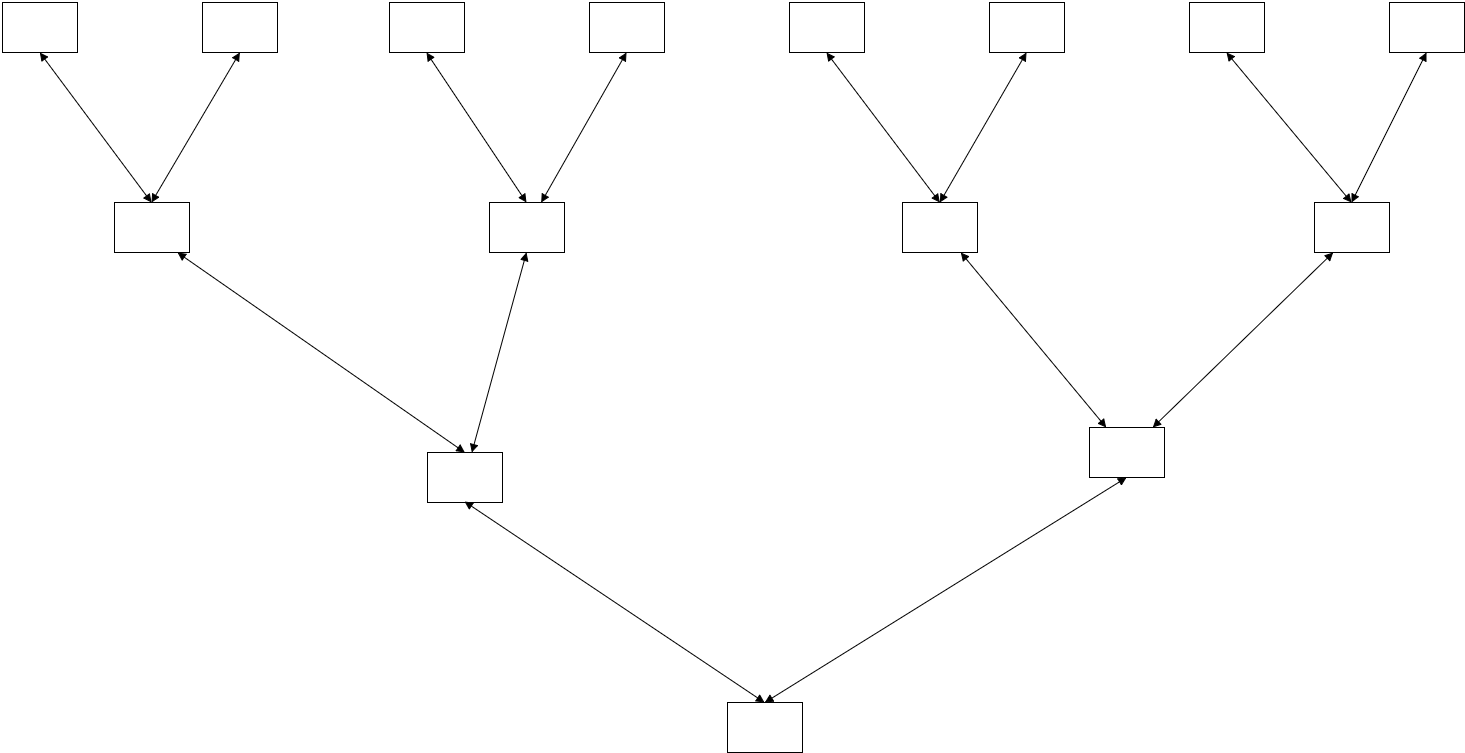

The diagram above was exported from draw.io. Its source (the exported page's mxGraphModel, read from the mxfile embedded in the PNG):
<mxGraphModel dx="2383" dy="1210" grid="1" gridSize="25" guides="1" tooltips="1" connect="1" arrows="1" fold="1" page="1" pageScale="1" pageWidth="1650" pageHeight="1100" background="#ffffff" math="0" shadow="0">
  <root>
    <mxCell id="0" />
    <mxCell id="1" parent="0" />
    <mxCell id="7d798d97492c9643-1" value="" style="whiteSpace=wrap;html=1;" vertex="1" parent="1">
      <mxGeometry x="63" y="125" width="75" height="50" as="geometry" />
    </mxCell>
    <mxCell id="7d798d97492c9643-2" value="" style="whiteSpace=wrap;html=1;" vertex="1" parent="1">
      <mxGeometry x="263" y="125" width="75" height="50" as="geometry" />
    </mxCell>
    <mxCell id="7d798d97492c9643-3" value="" style="whiteSpace=wrap;html=1;" vertex="1" parent="1">
      <mxGeometry x="1450" y="125" width="75" height="50" as="geometry" />
    </mxCell>
    <mxCell id="7d798d97492c9643-4" value="" style="whiteSpace=wrap;html=1;" vertex="1" parent="1">
      <mxGeometry x="1250" y="125" width="75" height="50" as="geometry" />
    </mxCell>
    <mxCell id="7d798d97492c9643-5" value="" style="whiteSpace=wrap;html=1;" vertex="1" parent="1">
      <mxGeometry x="1050" y="125" width="75" height="50" as="geometry" />
    </mxCell>
    <mxCell id="7d798d97492c9643-6" value="" style="whiteSpace=wrap;html=1;" vertex="1" parent="1">
      <mxGeometry x="850" y="125" width="75" height="50" as="geometry" />
    </mxCell>
    <mxCell id="7d798d97492c9643-7" value="" style="whiteSpace=wrap;html=1;" vertex="1" parent="1">
      <mxGeometry x="650" y="125" width="75" height="50" as="geometry" />
    </mxCell>
    <mxCell id="7d798d97492c9643-8" value="" style="whiteSpace=wrap;html=1;" vertex="1" parent="1">
      <mxGeometry x="450" y="125" width="75" height="50" as="geometry" />
    </mxCell>
    <mxCell id="7d798d97492c9643-9" value="" style="whiteSpace=wrap;html=1;" vertex="1" parent="1">
      <mxGeometry x="175" y="325" width="75" height="50" as="geometry" />
    </mxCell>
    <mxCell id="7d798d97492c9643-10" value="" style="whiteSpace=wrap;html=1;" vertex="1" parent="1">
      <mxGeometry x="550" y="325" width="75" height="50" as="geometry" />
    </mxCell>
    <mxCell id="7d798d97492c9643-11" value="" style="whiteSpace=wrap;html=1;" vertex="1" parent="1">
      <mxGeometry x="963" y="325" width="75" height="50" as="geometry" />
    </mxCell>
    <mxCell id="7d798d97492c9643-12" value="" style="whiteSpace=wrap;html=1;" vertex="1" parent="1">
      <mxGeometry x="1375" y="325" width="75" height="50" as="geometry" />
    </mxCell>
    <mxCell id="7d798d97492c9643-13" value="" style="whiteSpace=wrap;html=1;" vertex="1" parent="1">
      <mxGeometry x="488" y="575" width="75" height="50" as="geometry" />
    </mxCell>
    <mxCell id="7d798d97492c9643-14" value="" style="whiteSpace=wrap;html=1;" vertex="1" parent="1">
      <mxGeometry x="1150" y="550" width="75" height="50" as="geometry" />
    </mxCell>
    <mxCell id="7d798d97492c9643-15" value="" style="whiteSpace=wrap;html=1;" vertex="1" parent="1">
      <mxGeometry x="788" y="825" width="75" height="50" as="geometry" />
    </mxCell>
    <mxCell id="7d798d97492c9643-17" value="" style="endArrow=block;startArrow=block;endFill=1;startFill=1;html=1;" edge="1" parent="1">
      <mxGeometry width="160" relative="1" as="geometry">
        <mxPoint x="525" y="624" as="sourcePoint" />
        <mxPoint x="825" y="825" as="targetPoint" />
      </mxGeometry>
    </mxCell>
    <mxCell id="7d798d97492c9643-18" value="" style="endArrow=block;startArrow=block;endFill=1;startFill=1;html=1;entryX=0.5;entryY=0;" edge="1" parent="1" target="7d798d97492c9643-13">
      <mxGeometry x="238" y="374.9999999999998" width="160" as="geometry">
        <mxPoint x="238" y="374.9999999999998" as="sourcePoint" />
        <mxPoint x="488" y="576" as="targetPoint" />
      </mxGeometry>
    </mxCell>
    <mxCell id="7d798d97492c9643-19" value="" style="endArrow=block;startArrow=block;endFill=1;startFill=1;html=1;entryX=0.5;entryY=0;exitX=0.5;exitY=1;" edge="1" parent="1" source="7d798d97492c9643-1" target="7d798d97492c9643-9">
      <mxGeometry x="88" y="173.99999999999977" width="160" as="geometry">
        <mxPoint x="88" y="173.99999999999977" as="sourcePoint" />
        <mxPoint x="338" y="375" as="targetPoint" />
      </mxGeometry>
    </mxCell>
    <mxCell id="7d798d97492c9643-20" value="" style="endArrow=block;startArrow=block;endFill=1;startFill=1;html=1;exitX=0.5;exitY=1;entryX=0.5;entryY=0;" edge="1" parent="1" source="7d798d97492c9643-14" target="7d798d97492c9643-15">
      <mxGeometry x="600" y="698.9999999999998" width="160" as="geometry">
        <mxPoint x="600" y="698.9999999999998" as="sourcePoint" />
        <mxPoint x="850" y="900" as="targetPoint" />
      </mxGeometry>
    </mxCell>
    <mxCell id="7d798d97492c9643-21" value="" style="endArrow=block;startArrow=block;endFill=1;startFill=1;html=1;exitX=0.25;exitY=1;" edge="1" parent="1" source="7d798d97492c9643-12" target="7d798d97492c9643-14">
      <mxGeometry x="625" y="723.9999999999998" width="160" as="geometry">
        <mxPoint x="625" y="723.9999999999998" as="sourcePoint" />
        <mxPoint x="875" y="925" as="targetPoint" />
      </mxGeometry>
    </mxCell>
    <mxCell id="7d798d97492c9643-22" value="" style="endArrow=block;startArrow=block;endFill=1;startFill=1;html=1;exitX=0.5;exitY=1;" edge="1" parent="1" source="7d798d97492c9643-10" target="7d798d97492c9643-13">
      <mxGeometry x="575" y="349.9999999999998" width="160" as="geometry">
        <mxPoint x="575" y="349.9999999999998" as="sourcePoint" />
        <mxPoint x="825" y="551" as="targetPoint" />
      </mxGeometry>
    </mxCell>
    <mxCell id="7d798d97492c9643-23" value="" style="endArrow=block;startArrow=block;endFill=1;startFill=1;html=1;" edge="1" parent="1" source="7d798d97492c9643-11" target="7d798d97492c9643-14">
      <mxGeometry x="675" y="773.9999999999998" width="160" as="geometry">
        <mxPoint x="675" y="773.9999999999998" as="sourcePoint" />
        <mxPoint x="925" y="975" as="targetPoint" />
      </mxGeometry>
    </mxCell>
    <mxCell id="7d798d97492c9643-24" value="" style="endArrow=block;startArrow=block;endFill=1;startFill=1;html=1;exitX=0.5;exitY=1;entryX=0.5;entryY=0;" edge="1" parent="1" source="7d798d97492c9643-2" target="7d798d97492c9643-9">
      <mxGeometry x="700" y="798.9999999999998" width="160" as="geometry">
        <mxPoint x="700" y="798.9999999999998" as="sourcePoint" />
        <mxPoint x="950" y="1000" as="targetPoint" />
      </mxGeometry>
    </mxCell>
    <mxCell id="7d798d97492c9643-25" value="" style="endArrow=block;startArrow=block;endFill=1;startFill=1;html=1;exitX=0.5;exitY=1;entryX=0.5;entryY=0;" edge="1" parent="1" source="7d798d97492c9643-8" target="7d798d97492c9643-10">
      <mxGeometry x="725" y="823.9999999999998" width="160" as="geometry">
        <mxPoint x="725" y="823.9999999999998" as="sourcePoint" />
        <mxPoint x="975" y="1025" as="targetPoint" />
      </mxGeometry>
    </mxCell>
    <mxCell id="7d798d97492c9643-26" value="" style="endArrow=block;startArrow=block;endFill=1;startFill=1;html=1;exitX=0.5;exitY=1;" edge="1" parent="1" source="7d798d97492c9643-7" target="7d798d97492c9643-10">
      <mxGeometry x="650" y="173.99999999999977" width="160" as="geometry">
        <mxPoint x="650" y="173.99999999999977" as="sourcePoint" />
        <mxPoint x="900" y="375" as="targetPoint" />
      </mxGeometry>
    </mxCell>
    <mxCell id="7d798d97492c9643-27" value="" style="endArrow=block;startArrow=block;endFill=1;startFill=1;html=1;exitX=0.5;exitY=1;entryX=0.5;entryY=0;" edge="1" parent="1" source="7d798d97492c9643-6" target="7d798d97492c9643-11">
      <mxGeometry x="775" y="873.9999999999998" width="160" as="geometry">
        <mxPoint x="775" y="873.9999999999998" as="sourcePoint" />
        <mxPoint x="1025" y="1075" as="targetPoint" />
      </mxGeometry>
    </mxCell>
    <mxCell id="7d798d97492c9643-28" value="" style="endArrow=block;startArrow=block;endFill=1;startFill=1;html=1;exitX=0.5;exitY=1;entryX=0.5;entryY=0;" edge="1" parent="1" source="7d798d97492c9643-5" target="7d798d97492c9643-11">
      <mxGeometry x="800" y="898.9999999999998" width="160" as="geometry">
        <mxPoint x="800" y="898.9999999999998" as="sourcePoint" />
        <mxPoint x="1050" y="1100" as="targetPoint" />
      </mxGeometry>
    </mxCell>
    <mxCell id="7d798d97492c9643-29" value="" style="endArrow=block;startArrow=block;endFill=1;startFill=1;html=1;exitX=0.5;exitY=1;entryX=0.5;entryY=0;" edge="1" parent="1" source="7d798d97492c9643-4" target="7d798d97492c9643-12">
      <mxGeometry x="825" y="923.9999999999998" width="160" as="geometry">
        <mxPoint x="825" y="923.9999999999998" as="sourcePoint" />
        <mxPoint x="1075" y="1125" as="targetPoint" />
      </mxGeometry>
    </mxCell>
    <mxCell id="7d798d97492c9643-30" value="" style="endArrow=block;startArrow=block;endFill=1;startFill=1;html=1;exitX=0.5;exitY=1;entryX=0.5;entryY=0;" edge="1" parent="1" source="7d798d97492c9643-3" target="7d798d97492c9643-12">
      <mxGeometry x="850" y="948.9999999999998" width="160" as="geometry">
        <mxPoint x="850" y="948.9999999999998" as="sourcePoint" />
        <mxPoint x="1100" y="1150" as="targetPoint" />
      </mxGeometry>
    </mxCell>
  </root>
</mxGraphModel>